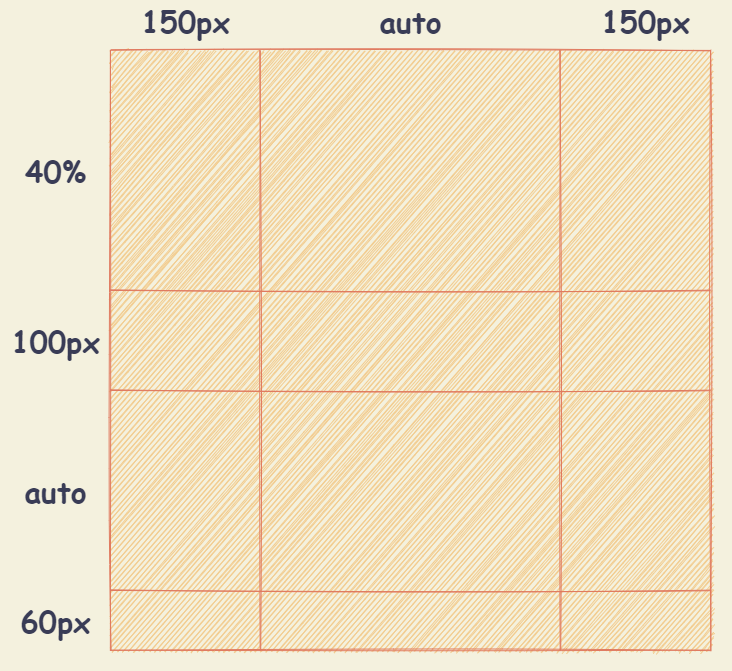

The diagram above was exported from draw.io. Its source (the exported page's mxGraphModel, read from the mxfile embedded in the PNG):
<mxGraphModel dx="2213" dy="1605" grid="1" gridSize="10" guides="1" tooltips="1" connect="1" arrows="1" fold="1" page="1" pageScale="1" pageWidth="827" pageHeight="1169" background="#F4F1DE" math="0" shadow="0">
  <root>
    <mxCell id="0" />
    <mxCell id="1" parent="0" />
    <mxCell id="26" value="" style="rounded=0;whiteSpace=wrap;html=1;sketch=0;fontFamily=Comic Sans MS;fontSize=30;fontColor=#393C56;fillColor=none;strokeColor=none;" vertex="1" parent="1">
      <mxGeometry x="60" y="40" width="730" height="670" as="geometry" />
    </mxCell>
    <mxCell id="2" value="" style="shape=table;html=1;whiteSpace=wrap;startSize=0;container=1;collapsible=0;childLayout=tableLayout;sketch=1;strokeColor=#E07A5F;fillColor=#F2CC8F;fontColor=#393C56;" vertex="1" parent="1">
      <mxGeometry x="170" y="90" width="600" height="600" as="geometry" />
    </mxCell>
    <mxCell id="3" style="shape=partialRectangle;html=1;whiteSpace=wrap;collapsible=0;dropTarget=0;pointerEvents=0;fillColor=none;top=0;left=0;bottom=0;right=0;points=[[0,0.5],[1,0.5]];portConstraint=eastwest;strokeColor=#E07A5F;fontColor=#393C56;" vertex="1" parent="2">
      <mxGeometry width="600" height="240" as="geometry" />
    </mxCell>
    <mxCell id="4" style="shape=partialRectangle;html=1;whiteSpace=wrap;connectable=0;fillColor=none;top=0;left=0;bottom=0;right=0;overflow=hidden;strokeColor=#E07A5F;fontColor=#393C56;" vertex="1" parent="3">
      <mxGeometry width="150" height="240" as="geometry" />
    </mxCell>
    <mxCell id="5" style="shape=partialRectangle;html=1;whiteSpace=wrap;connectable=0;fillColor=none;top=0;left=0;bottom=0;right=0;overflow=hidden;strokeColor=#E07A5F;fontColor=#393C56;" vertex="1" parent="3">
      <mxGeometry x="150" width="300" height="240" as="geometry" />
    </mxCell>
    <mxCell id="6" style="shape=partialRectangle;html=1;whiteSpace=wrap;connectable=0;fillColor=none;top=0;left=0;bottom=0;right=0;overflow=hidden;strokeColor=#E07A5F;fontColor=#393C56;" vertex="1" parent="3">
      <mxGeometry x="450" width="150" height="240" as="geometry" />
    </mxCell>
    <mxCell id="7" value="" style="shape=partialRectangle;html=1;whiteSpace=wrap;collapsible=0;dropTarget=0;pointerEvents=0;fillColor=none;top=0;left=0;bottom=0;right=0;points=[[0,0.5],[1,0.5]];portConstraint=eastwest;strokeColor=#E07A5F;fontColor=#393C56;" vertex="1" parent="2">
      <mxGeometry y="240" width="600" height="100" as="geometry" />
    </mxCell>
    <mxCell id="8" value="" style="shape=partialRectangle;html=1;whiteSpace=wrap;connectable=0;fillColor=none;top=0;left=0;bottom=0;right=0;overflow=hidden;strokeColor=#E07A5F;fontColor=#393C56;" vertex="1" parent="7">
      <mxGeometry width="150" height="100" as="geometry" />
    </mxCell>
    <mxCell id="9" value="" style="shape=partialRectangle;html=1;whiteSpace=wrap;connectable=0;fillColor=none;top=0;left=0;bottom=0;right=0;overflow=hidden;strokeColor=#E07A5F;fontColor=#393C56;" vertex="1" parent="7">
      <mxGeometry x="150" width="300" height="100" as="geometry" />
    </mxCell>
    <mxCell id="10" value="" style="shape=partialRectangle;html=1;whiteSpace=wrap;connectable=0;fillColor=none;top=0;left=0;bottom=0;right=0;overflow=hidden;strokeColor=#E07A5F;fontColor=#393C56;" vertex="1" parent="7">
      <mxGeometry x="450" width="150" height="100" as="geometry" />
    </mxCell>
    <mxCell id="11" value="" style="shape=partialRectangle;html=1;whiteSpace=wrap;collapsible=0;dropTarget=0;pointerEvents=0;fillColor=none;top=0;left=0;bottom=0;right=0;points=[[0,0.5],[1,0.5]];portConstraint=eastwest;strokeColor=#E07A5F;fontColor=#393C56;" vertex="1" parent="2">
      <mxGeometry y="340" width="600" height="200" as="geometry" />
    </mxCell>
    <mxCell id="12" value="" style="shape=partialRectangle;html=1;whiteSpace=wrap;connectable=0;fillColor=none;top=0;left=0;bottom=0;right=0;overflow=hidden;strokeColor=#E07A5F;fontColor=#393C56;" vertex="1" parent="11">
      <mxGeometry width="150" height="200" as="geometry" />
    </mxCell>
    <mxCell id="13" value="" style="shape=partialRectangle;html=1;whiteSpace=wrap;connectable=0;fillColor=none;top=0;left=0;bottom=0;right=0;overflow=hidden;strokeColor=#E07A5F;fontColor=#393C56;" vertex="1" parent="11">
      <mxGeometry x="150" width="300" height="200" as="geometry" />
    </mxCell>
    <mxCell id="14" value="" style="shape=partialRectangle;html=1;whiteSpace=wrap;connectable=0;fillColor=none;top=0;left=0;bottom=0;right=0;overflow=hidden;strokeColor=#E07A5F;fontColor=#393C56;" vertex="1" parent="11">
      <mxGeometry x="450" width="150" height="200" as="geometry" />
    </mxCell>
    <mxCell id="15" value="" style="shape=partialRectangle;html=1;whiteSpace=wrap;collapsible=0;dropTarget=0;pointerEvents=0;fillColor=none;top=0;left=0;bottom=0;right=0;points=[[0,0.5],[1,0.5]];portConstraint=eastwest;strokeColor=#E07A5F;fontColor=#393C56;" vertex="1" parent="2">
      <mxGeometry y="540" width="600" height="60" as="geometry" />
    </mxCell>
    <mxCell id="16" value="" style="shape=partialRectangle;html=1;whiteSpace=wrap;connectable=0;fillColor=none;top=0;left=0;bottom=0;right=0;overflow=hidden;strokeColor=#E07A5F;fontColor=#393C56;" vertex="1" parent="15">
      <mxGeometry width="150" height="60" as="geometry" />
    </mxCell>
    <mxCell id="17" value="" style="shape=partialRectangle;html=1;whiteSpace=wrap;connectable=0;fillColor=none;top=0;left=0;bottom=0;right=0;overflow=hidden;strokeColor=#E07A5F;fontColor=#393C56;" vertex="1" parent="15">
      <mxGeometry x="150" width="300" height="60" as="geometry" />
    </mxCell>
    <mxCell id="18" value="" style="shape=partialRectangle;html=1;whiteSpace=wrap;connectable=0;fillColor=none;top=0;left=0;bottom=0;right=0;overflow=hidden;strokeColor=#E07A5F;fontColor=#393C56;" vertex="1" parent="15">
      <mxGeometry x="450" width="150" height="60" as="geometry" />
    </mxCell>
    <mxCell id="19" value="150px" style="text;strokeColor=none;fillColor=none;html=1;fontSize=30;fontStyle=1;verticalAlign=middle;align=center;sketch=1;fontColor=#393C56;fontFamily=Comic Sans MS;" vertex="1" parent="1">
      <mxGeometry x="190" y="40" width="110" height="40" as="geometry" />
    </mxCell>
    <mxCell id="20" value="auto" style="text;strokeColor=none;fillColor=none;html=1;fontSize=30;fontStyle=1;verticalAlign=middle;align=center;sketch=1;fontColor=#393C56;fontFamily=Comic Sans MS;" vertex="1" parent="1">
      <mxGeometry x="415" y="40" width="110" height="40" as="geometry" />
    </mxCell>
    <mxCell id="21" value="150px" style="text;strokeColor=none;fillColor=none;html=1;fontSize=30;fontStyle=1;verticalAlign=middle;align=center;sketch=1;fontColor=#393C56;fontFamily=Comic Sans MS;" vertex="1" parent="1">
      <mxGeometry x="650" y="40" width="110" height="40" as="geometry" />
    </mxCell>
    <mxCell id="22" value="40%" style="text;strokeColor=none;fillColor=none;html=1;fontSize=30;fontStyle=1;verticalAlign=middle;align=center;sketch=1;fontColor=#393C56;fontFamily=Comic Sans MS;" vertex="1" parent="1">
      <mxGeometry x="60" y="190" width="110" height="40" as="geometry" />
    </mxCell>
    <mxCell id="23" value="100px" style="text;strokeColor=none;fillColor=none;html=1;fontSize=30;fontStyle=1;verticalAlign=middle;align=center;sketch=1;fontColor=#393C56;fontFamily=Comic Sans MS;" vertex="1" parent="1">
      <mxGeometry x="60" y="360" width="110" height="40" as="geometry" />
    </mxCell>
    <mxCell id="24" value="auto" style="text;strokeColor=none;fillColor=none;html=1;fontSize=30;fontStyle=1;verticalAlign=middle;align=center;sketch=1;fontColor=#393C56;fontFamily=Comic Sans MS;" vertex="1" parent="1">
      <mxGeometry x="60" y="510" width="110" height="40" as="geometry" />
    </mxCell>
    <mxCell id="25" value="60px" style="text;strokeColor=none;fillColor=none;html=1;fontSize=30;fontStyle=1;verticalAlign=middle;align=center;sketch=1;fontColor=#393C56;fontFamily=Comic Sans MS;" vertex="1" parent="1">
      <mxGeometry x="60" y="640" width="110" height="40" as="geometry" />
    </mxCell>
  </root>
</mxGraphModel>